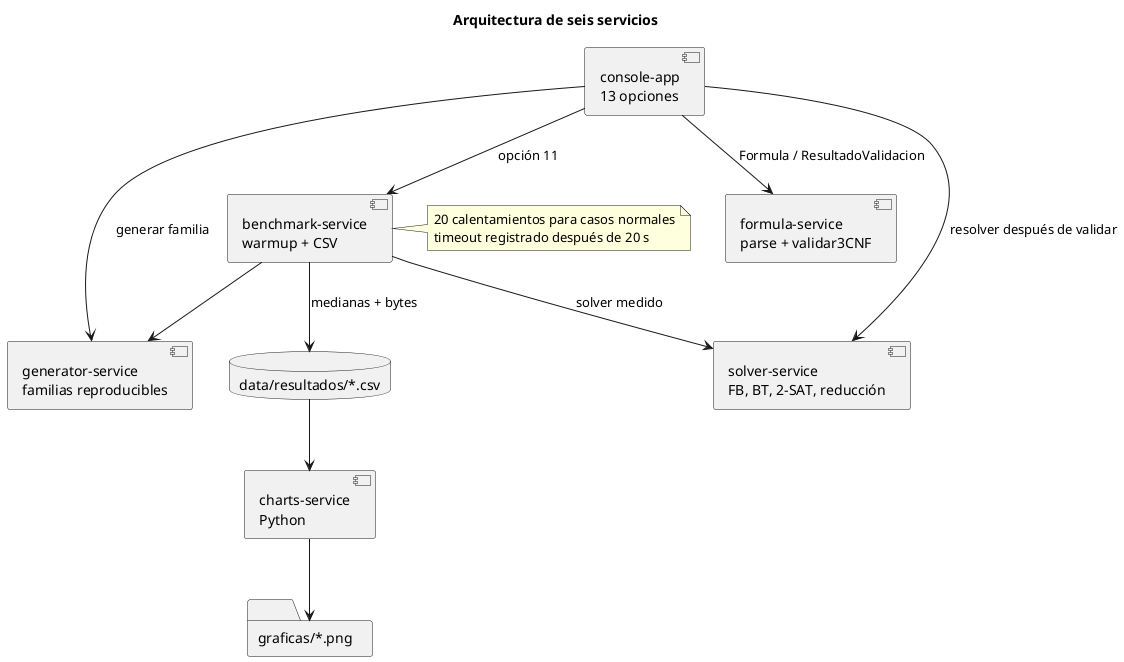

The diagram above was rendered by PlantUML. Its source (embedded in the PNG):
@startuml
title Arquitectura de seis servicios
component "console-app\n13 opciones" as C
component "formula-service\nparse + validar3CNF" as F
component "solver-service\nFB, BT, 2-SAT, reducción" as S
component "generator-service\nfamilias reproducibles" as G
component "benchmark-service\nwarmup + CSV" as B
component "charts-service\nPython" as P
database "data/resultados/*.csv" as D
folder "graficas/*.png" as I
C --> F : Formula / ResultadoValidacion
C --> S : resolver después de validar
C --> G : generar familia
C --> B : opción 11
B --> G
B --> S : solver medido
B --> D : medianas + bytes
D --> P
P --> I
note right of B
20 calentamientos para casos normales
timeout registrado después de 20 s
end note
@enduml